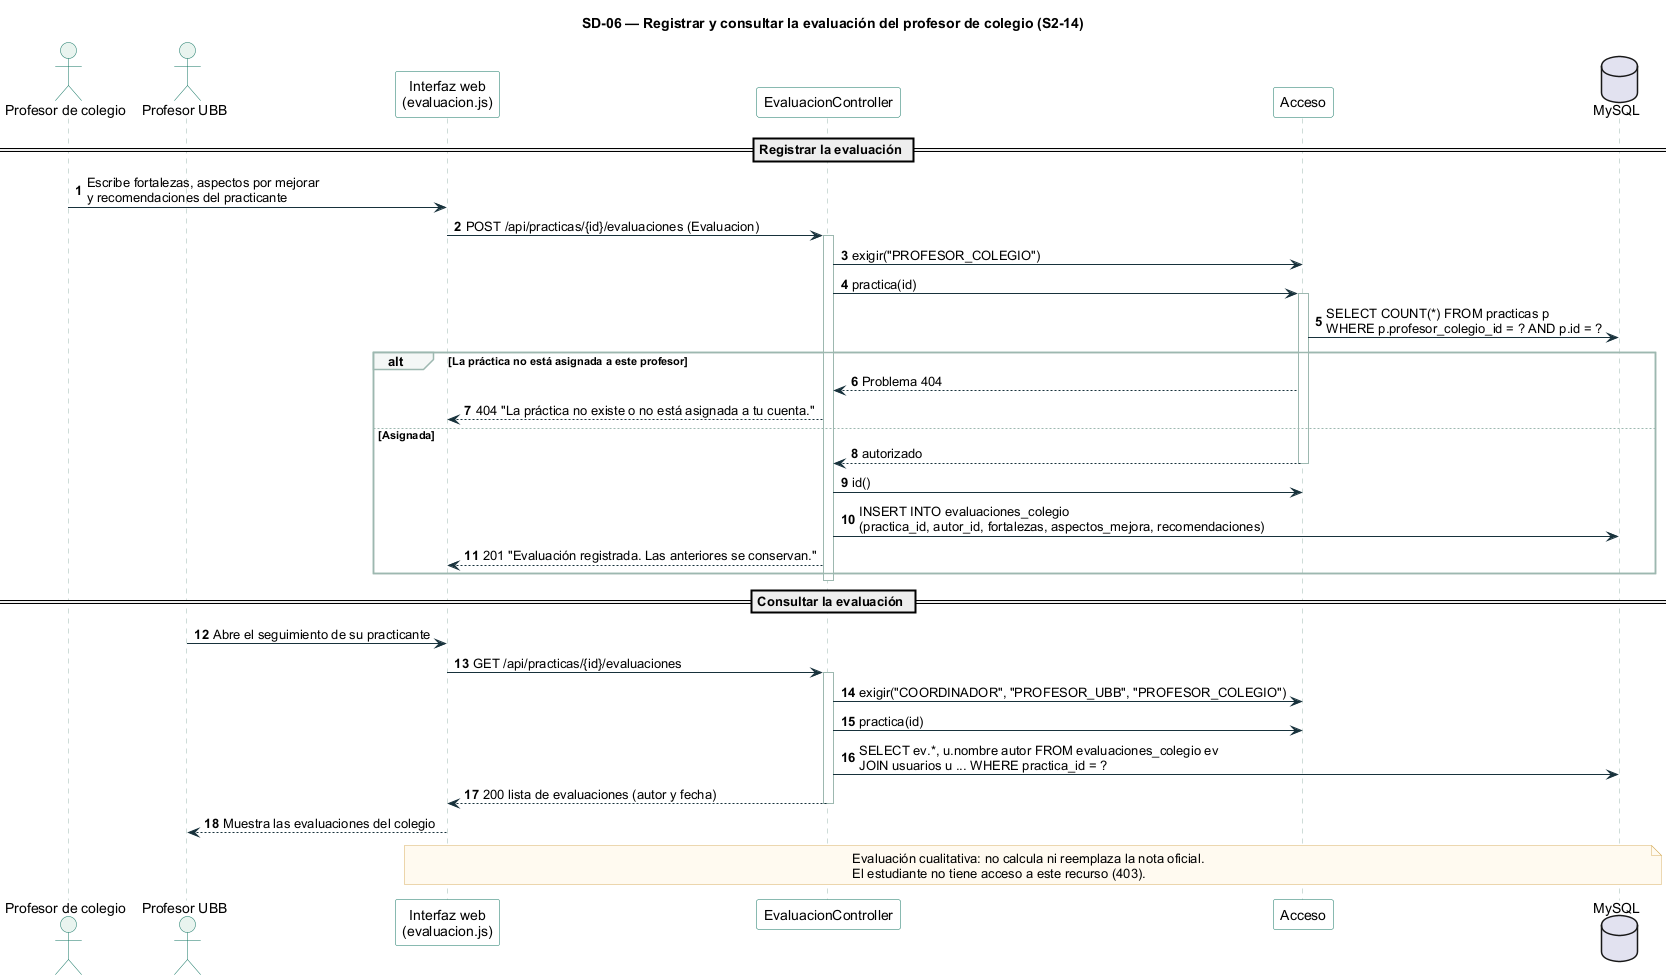

The diagram above was rendered by PlantUML. Its source (embedded in the PNG):
@startuml 06-evaluacion-colegio
!include estilo.iuml
title SD-06 — Registrar y consultar la evaluación del profesor de colegio (S2-14)

actor "Profesor de colegio" as PC
actor "Profesor UBB" as PU
participant "Interfaz web\n(evaluacion.js)" as UI
participant "EvaluacionController" as EC
participant "Acceso" as AC
database "MySQL" as DB

== Registrar la evaluación ==
PC -> UI : Escribe fortalezas, aspectos por mejorar\ny recomendaciones del practicante
UI -> EC : POST /api/practicas/{id}/evaluaciones (Evaluacion)
activate EC
EC -> AC : exigir("PROFESOR_COLEGIO")
EC -> AC : practica(id)
activate AC
AC -> DB : SELECT COUNT(*) FROM practicas p\nWHERE p.profesor_colegio_id = ? AND p.id = ?
alt La práctica no está asignada a este profesor
  AC --> EC : Problema 404
  EC --> UI : 404 "La práctica no existe o no está asignada a tu cuenta."
else Asignada
  AC --> EC : autorizado
  deactivate AC
  EC -> AC : id()
  EC -> DB : INSERT INTO evaluaciones_colegio\n(practica_id, autor_id, fortalezas, aspectos_mejora, recomendaciones)
  EC --> UI : 201 "Evaluación registrada. Las anteriores se conservan."
end
deactivate EC

== Consultar la evaluación ==
PU -> UI : Abre el seguimiento de su practicante
UI -> EC : GET /api/practicas/{id}/evaluaciones
activate EC
EC -> AC : exigir("COORDINADOR", "PROFESOR_UBB", "PROFESOR_COLEGIO")
EC -> AC : practica(id)
EC -> DB : SELECT ev.*, u.nombre autor FROM evaluaciones_colegio ev\nJOIN usuarios u ... WHERE practica_id = ?
EC --> UI : 200 lista de evaluaciones (autor y fecha)
deactivate EC
UI --> PU : Muestra las evaluaciones del colegio

note over UI, DB
  Evaluación cualitativa: no calcula ni reemplaza la nota oficial.
  El estudiante no tiene acceso a este recurso (403).
end note
@enduml